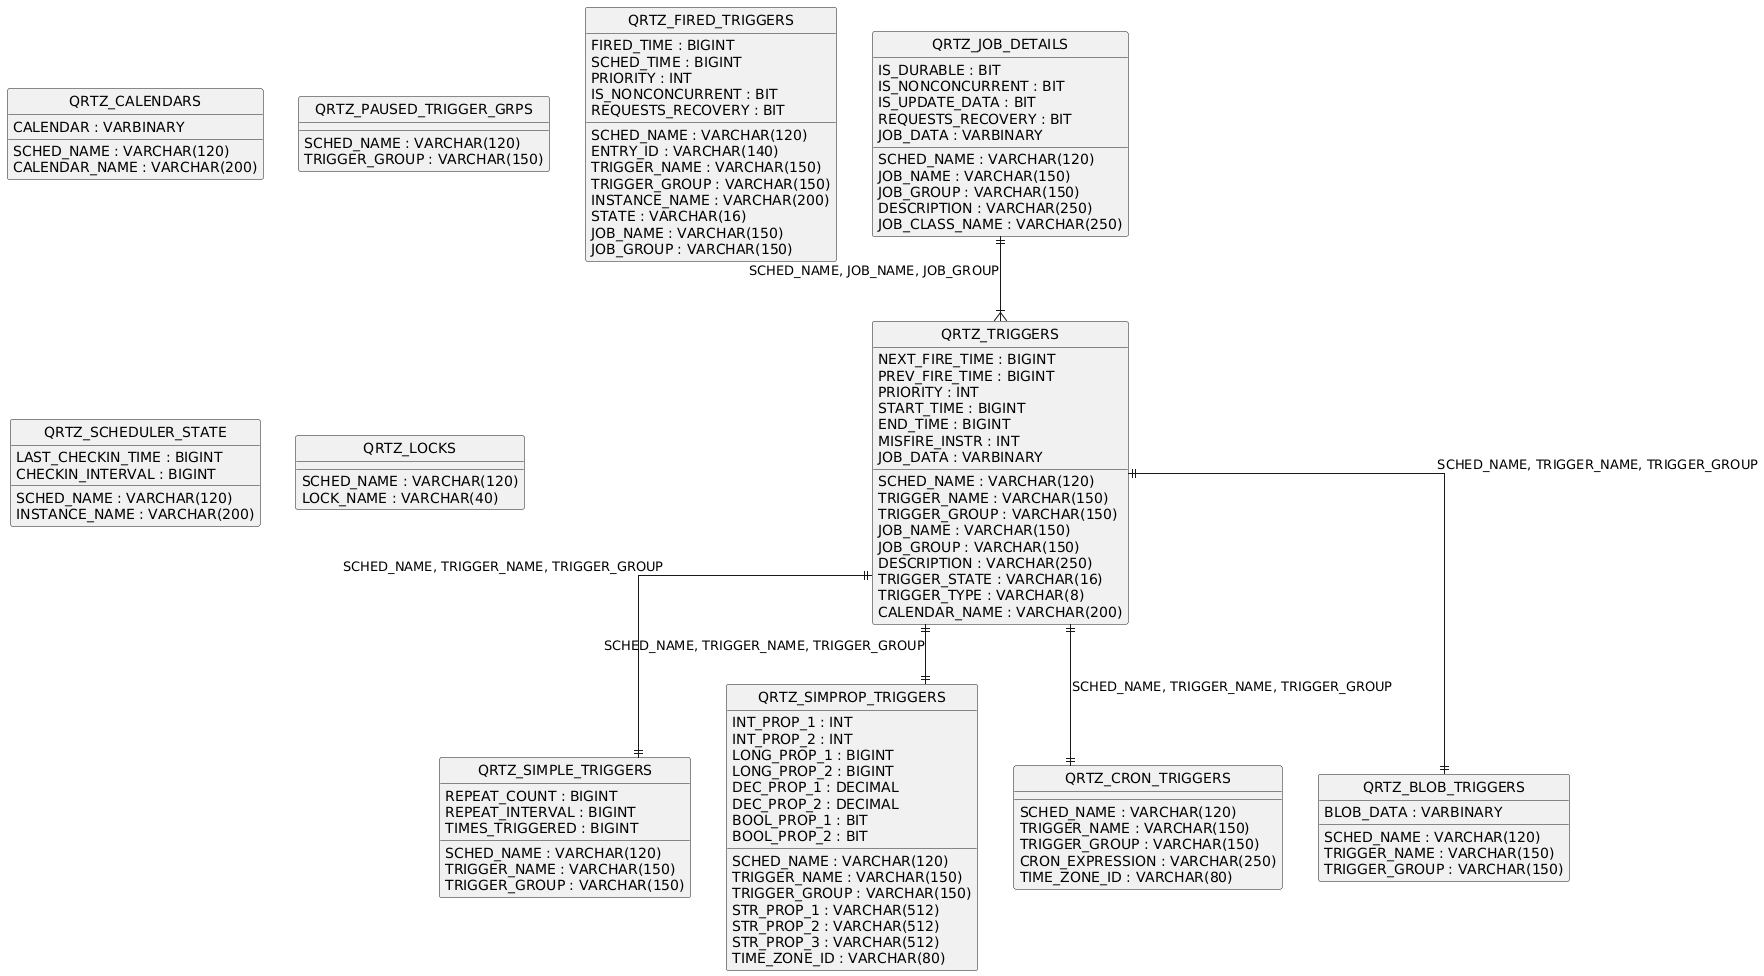

The diagram above was rendered by PlantUML. Its source (embedded in the PNG):
@startuml
hide circle
skinparam linetype ortho

entity "QRTZ_JOB_DETAILS" as QRTZ_JOB_DETAILS {
  SCHED_NAME : VARCHAR(120)
  JOB_NAME : VARCHAR(150)
  JOB_GROUP : VARCHAR(150)
  DESCRIPTION : VARCHAR(250)
  JOB_CLASS_NAME : VARCHAR(250)
  IS_DURABLE : BIT
  IS_NONCONCURRENT : BIT
  IS_UPDATE_DATA : BIT
  REQUESTS_RECOVERY : BIT
  JOB_DATA : VARBINARY
}

entity "QRTZ_TRIGGERS" as QRTZ_TRIGGERS {
  SCHED_NAME : VARCHAR(120)
  TRIGGER_NAME : VARCHAR(150)
  TRIGGER_GROUP : VARCHAR(150)
  JOB_NAME : VARCHAR(150)
  JOB_GROUP : VARCHAR(150)
  DESCRIPTION : VARCHAR(250)
  NEXT_FIRE_TIME : BIGINT
  PREV_FIRE_TIME : BIGINT
  PRIORITY : INT
  TRIGGER_STATE : VARCHAR(16)
  TRIGGER_TYPE : VARCHAR(8)
  START_TIME : BIGINT
  END_TIME : BIGINT
  CALENDAR_NAME : VARCHAR(200)
  MISFIRE_INSTR : INT
  JOB_DATA : VARBINARY
}

entity "QRTZ_SIMPLE_TRIGGERS" as QRTZ_SIMPLE_TRIGGERS {
  SCHED_NAME : VARCHAR(120)
  TRIGGER_NAME : VARCHAR(150)
  TRIGGER_GROUP : VARCHAR(150)
  REPEAT_COUNT : BIGINT
  REPEAT_INTERVAL : BIGINT
  TIMES_TRIGGERED : BIGINT
}

entity "QRTZ_SIMPROP_TRIGGERS" as QRTZ_SIMPROP_TRIGGERS {
  SCHED_NAME : VARCHAR(120)
  TRIGGER_NAME : VARCHAR(150)
  TRIGGER_GROUP : VARCHAR(150)
  STR_PROP_1 : VARCHAR(512)
  STR_PROP_2 : VARCHAR(512)
  STR_PROP_3 : VARCHAR(512)
  INT_PROP_1 : INT
  INT_PROP_2 : INT
  LONG_PROP_1 : BIGINT
  LONG_PROP_2 : BIGINT
  DEC_PROP_1 : DECIMAL
  DEC_PROP_2 : DECIMAL
  BOOL_PROP_1 : BIT
  BOOL_PROP_2 : BIT
  TIME_ZONE_ID : VARCHAR(80)
}

entity "QRTZ_CRON_TRIGGERS" as QRTZ_CRON_TRIGGERS {
  SCHED_NAME : VARCHAR(120)
  TRIGGER_NAME : VARCHAR(150)
  TRIGGER_GROUP : VARCHAR(150)
  CRON_EXPRESSION : VARCHAR(250)
  TIME_ZONE_ID : VARCHAR(80)
}

entity "QRTZ_BLOB_TRIGGERS" as QRTZ_BLOB_TRIGGERS {
  SCHED_NAME : VARCHAR(120)
  TRIGGER_NAME : VARCHAR(150)
  TRIGGER_GROUP : VARCHAR(150)
  BLOB_DATA : VARBINARY
}

entity "QRTZ_CALENDARS" as QRTZ_CALENDARS {
  SCHED_NAME : VARCHAR(120)
  CALENDAR_NAME : VARCHAR(200)
  CALENDAR : VARBINARY
}

entity "QRTZ_PAUSED_TRIGGER_GRPS" as QRTZ_PAUSED_TRIGGER_GRPS {
  SCHED_NAME : VARCHAR(120)
  TRIGGER_GROUP : VARCHAR(150)
}

entity "QRTZ_FIRED_TRIGGERS" as QRTZ_FIRED_TRIGGERS {
  SCHED_NAME : VARCHAR(120)
  ENTRY_ID : VARCHAR(140)
  TRIGGER_NAME : VARCHAR(150)
  TRIGGER_GROUP : VARCHAR(150)
  INSTANCE_NAME : VARCHAR(200)
  FIRED_TIME : BIGINT
  SCHED_TIME : BIGINT
  PRIORITY : INT
  STATE : VARCHAR(16)
  JOB_NAME : VARCHAR(150)
  JOB_GROUP : VARCHAR(150)
  IS_NONCONCURRENT : BIT
  REQUESTS_RECOVERY : BIT
}

entity "QRTZ_SCHEDULER_STATE" as QRTZ_SCHEDULER_STATE {
  SCHED_NAME : VARCHAR(120)
  INSTANCE_NAME : VARCHAR(200)
  LAST_CHECKIN_TIME : BIGINT
  CHECKIN_INTERVAL : BIGINT
}

entity "QRTZ_LOCKS" as QRTZ_LOCKS {
  SCHED_NAME : VARCHAR(120)
  LOCK_NAME : VARCHAR(40)
}

QRTZ_JOB_DETAILS ||--|{ QRTZ_TRIGGERS : "SCHED_NAME, JOB_NAME, JOB_GROUP"
QRTZ_TRIGGERS ||--|| QRTZ_SIMPLE_TRIGGERS : "SCHED_NAME, TRIGGER_NAME, TRIGGER_GROUP"
QRTZ_TRIGGERS ||--|| QRTZ_SIMPROP_TRIGGERS : "SCHED_NAME, TRIGGER_NAME, TRIGGER_GROUP"
QRTZ_TRIGGERS ||--|| QRTZ_CRON_TRIGGERS : "SCHED_NAME, TRIGGER_NAME, TRIGGER_GROUP"
QRTZ_TRIGGERS ||--|| QRTZ_BLOB_TRIGGERS : "SCHED_NAME, TRIGGER_NAME, TRIGGER_GROUP"
@enduml